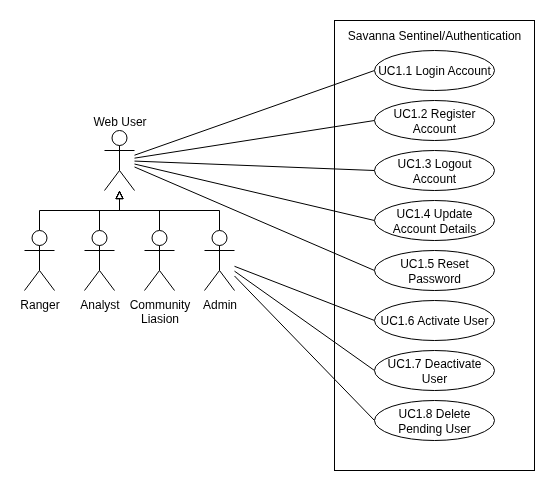

The diagram above was exported from draw.io. Its source (the exported page's mxGraphModel, read from the mxfile embedded in the PNG):
<mxGraphModel dx="1426" dy="840" grid="1" gridSize="10" guides="1" tooltips="1" connect="1" arrows="1" fold="1" page="1" pageScale="1" pageWidth="827" pageHeight="1169" background="#FFFFFF" math="0" shadow="0">
  <root>
    <mxCell id="0" />
    <mxCell id="1" parent="0" />
    <mxCell id="s6aJ1yJAOMDoCHt8z6KA-16" value="" style="rounded=0;whiteSpace=wrap;html=1;" parent="1" vertex="1">
      <mxGeometry x="400" y="190" width="200" height="450" as="geometry" />
    </mxCell>
    <mxCell id="s6aJ1yJAOMDoCHt8z6KA-20" style="rounded=0;orthogonalLoop=1;jettySize=auto;html=1;entryX=0;entryY=0.5;entryDx=0;entryDy=0;endArrow=none;endFill=0;" parent="1" source="s6aJ1yJAOMDoCHt8z6KA-1" target="s6aJ1yJAOMDoCHt8z6KA-19" edge="1">
      <mxGeometry relative="1" as="geometry" />
    </mxCell>
    <mxCell id="Dd6SLTascFEocGYZtKJA-2" style="rounded=0;orthogonalLoop=1;jettySize=auto;html=1;endArrow=none;endFill=0;entryX=0;entryY=0.5;entryDx=0;entryDy=0;" parent="1" source="s6aJ1yJAOMDoCHt8z6KA-1" target="Dd6SLTascFEocGYZtKJA-1" edge="1">
      <mxGeometry relative="1" as="geometry" />
    </mxCell>
    <mxCell id="Dd6SLTascFEocGYZtKJA-4" style="rounded=0;orthogonalLoop=1;jettySize=auto;html=1;entryX=0;entryY=0.5;entryDx=0;entryDy=0;endArrow=none;endFill=0;" parent="1" source="s6aJ1yJAOMDoCHt8z6KA-1" target="Dd6SLTascFEocGYZtKJA-3" edge="1">
      <mxGeometry relative="1" as="geometry" />
    </mxCell>
    <mxCell id="Dd6SLTascFEocGYZtKJA-6" style="rounded=0;orthogonalLoop=1;jettySize=auto;html=1;entryX=0;entryY=0.5;entryDx=0;entryDy=0;endArrow=none;endFill=0;" parent="1" source="s6aJ1yJAOMDoCHt8z6KA-1" target="Dd6SLTascFEocGYZtKJA-5" edge="1">
      <mxGeometry relative="1" as="geometry" />
    </mxCell>
    <mxCell id="Dd6SLTascFEocGYZtKJA-8" style="rounded=0;orthogonalLoop=1;jettySize=auto;html=1;entryX=0;entryY=0.5;entryDx=0;entryDy=0;endArrow=none;endFill=0;" parent="1" source="s6aJ1yJAOMDoCHt8z6KA-1" target="Dd6SLTascFEocGYZtKJA-7" edge="1">
      <mxGeometry relative="1" as="geometry" />
    </mxCell>
    <mxCell id="s6aJ1yJAOMDoCHt8z6KA-1" value="Web User" style="shape=umlActor;verticalLabelPosition=top;verticalAlign=bottom;html=1;outlineConnect=0;labelPosition=center;align=center;" parent="1" vertex="1">
      <mxGeometry x="170" y="300" width="30" height="60" as="geometry" />
    </mxCell>
    <mxCell id="s6aJ1yJAOMDoCHt8z6KA-12" style="edgeStyle=orthogonalEdgeStyle;rounded=0;orthogonalLoop=1;jettySize=auto;html=1;endArrow=block;endFill=0;" parent="1" source="s6aJ1yJAOMDoCHt8z6KA-2" target="s6aJ1yJAOMDoCHt8z6KA-1" edge="1">
      <mxGeometry relative="1" as="geometry">
        <Array as="points">
          <mxPoint x="105" y="380" />
          <mxPoint x="185" y="380" />
        </Array>
      </mxGeometry>
    </mxCell>
    <mxCell id="s6aJ1yJAOMDoCHt8z6KA-2" value="Ranger" style="shape=umlActor;verticalLabelPosition=bottom;verticalAlign=top;html=1;outlineConnect=0;" parent="1" vertex="1">
      <mxGeometry x="90" y="400" width="30" height="60" as="geometry" />
    </mxCell>
    <mxCell id="s6aJ1yJAOMDoCHt8z6KA-13" style="edgeStyle=orthogonalEdgeStyle;rounded=0;orthogonalLoop=1;jettySize=auto;html=1;endArrow=block;endFill=0;" parent="1" source="s6aJ1yJAOMDoCHt8z6KA-3" target="s6aJ1yJAOMDoCHt8z6KA-1" edge="1">
      <mxGeometry relative="1" as="geometry" />
    </mxCell>
    <mxCell id="s6aJ1yJAOMDoCHt8z6KA-3" value="Analyst" style="shape=umlActor;verticalLabelPosition=bottom;verticalAlign=top;html=1;outlineConnect=0;" parent="1" vertex="1">
      <mxGeometry x="150" y="400" width="30" height="60" as="geometry" />
    </mxCell>
    <mxCell id="s6aJ1yJAOMDoCHt8z6KA-14" style="edgeStyle=orthogonalEdgeStyle;rounded=0;orthogonalLoop=1;jettySize=auto;html=1;endArrow=block;endFill=0;" parent="1" source="s6aJ1yJAOMDoCHt8z6KA-4" target="s6aJ1yJAOMDoCHt8z6KA-1" edge="1">
      <mxGeometry relative="1" as="geometry">
        <Array as="points">
          <mxPoint x="225" y="380" />
          <mxPoint x="185" y="380" />
        </Array>
      </mxGeometry>
    </mxCell>
    <mxCell id="s6aJ1yJAOMDoCHt8z6KA-4" value="Community&lt;br&gt;Liasion" style="shape=umlActor;verticalLabelPosition=bottom;verticalAlign=top;html=1;outlineConnect=0;" parent="1" vertex="1">
      <mxGeometry x="210" y="400" width="30" height="60" as="geometry" />
    </mxCell>
    <mxCell id="s6aJ1yJAOMDoCHt8z6KA-15" style="edgeStyle=orthogonalEdgeStyle;rounded=0;orthogonalLoop=1;jettySize=auto;html=1;endArrow=block;endFill=0;" parent="1" source="s6aJ1yJAOMDoCHt8z6KA-5" target="s6aJ1yJAOMDoCHt8z6KA-1" edge="1">
      <mxGeometry relative="1" as="geometry">
        <Array as="points">
          <mxPoint x="285" y="380" />
          <mxPoint x="185" y="380" />
        </Array>
      </mxGeometry>
    </mxCell>
    <mxCell id="Dd6SLTascFEocGYZtKJA-10" style="rounded=0;orthogonalLoop=1;jettySize=auto;html=1;entryX=0;entryY=0.5;entryDx=0;entryDy=0;endArrow=none;endFill=0;" parent="1" source="s6aJ1yJAOMDoCHt8z6KA-5" target="Dd6SLTascFEocGYZtKJA-9" edge="1">
      <mxGeometry relative="1" as="geometry" />
    </mxCell>
    <mxCell id="Dd6SLTascFEocGYZtKJA-12" style="rounded=0;orthogonalLoop=1;jettySize=auto;html=1;entryX=0;entryY=0.5;entryDx=0;entryDy=0;endArrow=none;endFill=0;" parent="1" source="s6aJ1yJAOMDoCHt8z6KA-5" target="Dd6SLTascFEocGYZtKJA-11" edge="1">
      <mxGeometry relative="1" as="geometry" />
    </mxCell>
    <mxCell id="Dd6SLTascFEocGYZtKJA-14" style="rounded=0;orthogonalLoop=1;jettySize=auto;html=1;entryX=0;entryY=0.5;entryDx=0;entryDy=0;endArrow=none;endFill=0;" parent="1" source="s6aJ1yJAOMDoCHt8z6KA-5" target="Dd6SLTascFEocGYZtKJA-13" edge="1">
      <mxGeometry relative="1" as="geometry" />
    </mxCell>
    <mxCell id="s6aJ1yJAOMDoCHt8z6KA-5" value="Admin" style="shape=umlActor;verticalLabelPosition=bottom;verticalAlign=top;html=1;outlineConnect=0;" parent="1" vertex="1">
      <mxGeometry x="270" y="400" width="30" height="60" as="geometry" />
    </mxCell>
    <mxCell id="s6aJ1yJAOMDoCHt8z6KA-17" value="Savanna Sentinel/Authentication" style="text;strokeColor=none;align=center;fillColor=none;html=1;verticalAlign=middle;whiteSpace=wrap;rounded=0;" parent="1" vertex="1">
      <mxGeometry x="395" y="190" width="210" height="30" as="geometry" />
    </mxCell>
    <mxCell id="s6aJ1yJAOMDoCHt8z6KA-19" value="UC1.1 Login Account" style="ellipse;whiteSpace=wrap;html=1;" parent="1" vertex="1">
      <mxGeometry x="440" y="220" width="120" height="40" as="geometry" />
    </mxCell>
    <mxCell id="Dd6SLTascFEocGYZtKJA-1" value="UC1.2 Register Account" style="ellipse;whiteSpace=wrap;html=1;" parent="1" vertex="1">
      <mxGeometry x="440" y="270" width="120" height="40" as="geometry" />
    </mxCell>
    <mxCell id="Dd6SLTascFEocGYZtKJA-3" value="UC1.3 Logout Account" style="ellipse;whiteSpace=wrap;html=1;" parent="1" vertex="1">
      <mxGeometry x="440" y="320" width="120" height="40" as="geometry" />
    </mxCell>
    <mxCell id="Dd6SLTascFEocGYZtKJA-5" value="UC1.4 Update Account Details" style="ellipse;whiteSpace=wrap;html=1;" parent="1" vertex="1">
      <mxGeometry x="440" y="370" width="120" height="40" as="geometry" />
    </mxCell>
    <mxCell id="Dd6SLTascFEocGYZtKJA-7" value="UC1.5 Reset Password" style="ellipse;whiteSpace=wrap;html=1;" parent="1" vertex="1">
      <mxGeometry x="440" y="420" width="120" height="40" as="geometry" />
    </mxCell>
    <mxCell id="Dd6SLTascFEocGYZtKJA-9" value="UC1.6 Activate User" style="ellipse;whiteSpace=wrap;html=1;" parent="1" vertex="1">
      <mxGeometry x="440" y="470" width="120" height="40" as="geometry" />
    </mxCell>
    <mxCell id="Dd6SLTascFEocGYZtKJA-11" value="UC1.7 Deactivate User" style="ellipse;whiteSpace=wrap;html=1;" parent="1" vertex="1">
      <mxGeometry x="440" y="520" width="120" height="40" as="geometry" />
    </mxCell>
    <mxCell id="Dd6SLTascFEocGYZtKJA-13" value="UC1.8 Delete Pending User" style="ellipse;whiteSpace=wrap;html=1;" parent="1" vertex="1">
      <mxGeometry x="440" y="570" width="120" height="40" as="geometry" />
    </mxCell>
  </root>
</mxGraphModel>